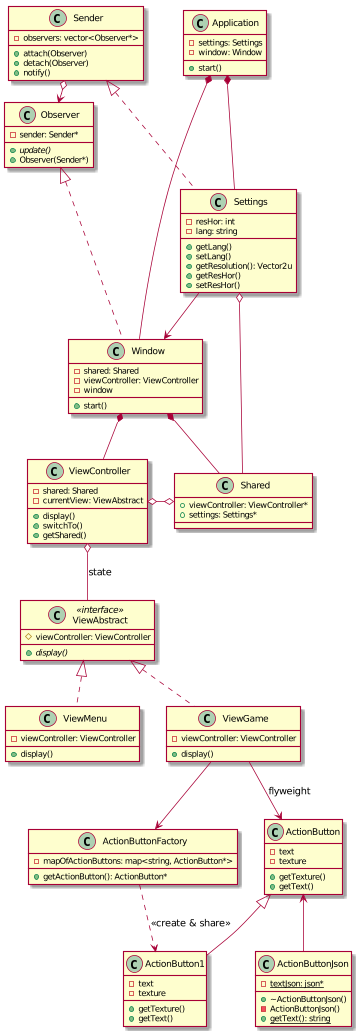

The diagram above was rendered by PlantUML. Its source (embedded in the PNG):
@startuml

class Window{
    - shared: Shared
    - viewController: ViewController
    - window
    + start()
}

class Shared{
    + viewController: ViewController*
    + settings: Settings*
}

class ViewController{
    - shared: Shared
    - currentView: ViewAbstract
    + display()
    + switchTo()
    + getShared()
}

class ViewMenu{
    - viewController: ViewController
    + display()
}

class ViewAbstract <<interface >>{
    # viewController: ViewController
    + {abstract} display()
}

class Settings {
    - resHor: int
    - lang: string
    + getLang()
    + setLang()
    + getResolution(): Vector2u
    + getResHor()
    + setResHor()
}

class Observer {
    - sender: Sender*
    + {abstract}update()
    + Observer(Sender*)
}

class Sender {
    - observers: vector<Observer*>
    + attach(Observer)
    + detach(Observer)
    + notify()
}

class Application{
    - settings: Settings
    - window: Window
    + start()
}

class ViewGame{
    - viewController: ViewController
    + display()
}

class ActionButtonFactory {
    - mapOfActionButtons: map<string, ActionButton*>
    + getActionButton(): ActionButton*
}

class ActionButton{
    - text
    - texture
    + getTexture()
    + getText()
}

class ActionButton1{
    - text
    - texture
    + getTexture()
    + getText()
}

class ActionButtonJson{
    + ~ActionButtonJson()
    - ActionButtonJson()
    + {static} getText(): string
    - {static} textJson: json*
}



Window *-- ViewController
Window *-- Shared

ViewController o-o Shared

ViewAbstract <|.. ViewMenu
ViewAbstract <|.. ViewGame
ViewController o-- ViewAbstract: state

ActionButton <|-- ActionButton1
ActionButton <-- ActionButtonJson
ViewGame --> ActionButtonFactory
ViewGame --> ActionButton: flyweight
ActionButtonFactory ..> ActionButton1: <<create & share>>

Sender <|.. Settings
Sender o->Observer
Observer <|.. Window
Settings --> Window

Application *-- Window
Application *-- Settings

Settings o-- Shared

@enduml